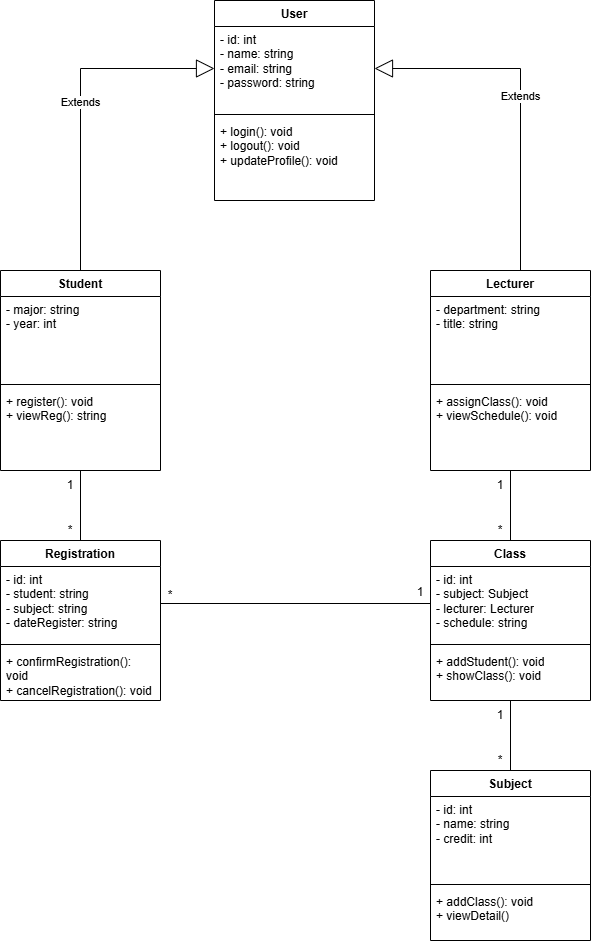

The diagram above was exported from draw.io. Its source (the exported page's mxGraphModel, read from the mxfile embedded in the PNG):
<mxGraphModel dx="868" dy="468" grid="1" gridSize="10" guides="1" tooltips="1" connect="1" arrows="1" fold="1" page="1" pageScale="1" pageWidth="827" pageHeight="1169" math="0" shadow="0">
  <root>
    <mxCell id="0" />
    <mxCell id="1" parent="0" />
    <mxCell id="zKQKf0U-5CdMkX7jhZ0a-83" value="User" style="swimlane;fontStyle=1;align=center;verticalAlign=top;childLayout=stackLayout;horizontal=1;startSize=26;horizontalStack=0;resizeParent=1;resizeParentMax=0;resizeLast=0;collapsible=1;marginBottom=0;whiteSpace=wrap;html=1;" vertex="1" parent="1">
      <mxGeometry x="334" y="430" width="160" height="200" as="geometry" />
    </mxCell>
    <mxCell id="zKQKf0U-5CdMkX7jhZ0a-84" value="- id: int&lt;div&gt;- name: string&lt;/div&gt;&lt;div&gt;- email: string&lt;/div&gt;&lt;div&gt;- password: string&lt;/div&gt;" style="text;strokeColor=none;fillColor=none;align=left;verticalAlign=top;spacingLeft=4;spacingRight=4;overflow=hidden;rotatable=0;points=[[0,0.5],[1,0.5]];portConstraint=eastwest;whiteSpace=wrap;html=1;" vertex="1" parent="zKQKf0U-5CdMkX7jhZ0a-83">
      <mxGeometry y="26" width="160" height="84" as="geometry" />
    </mxCell>
    <mxCell id="zKQKf0U-5CdMkX7jhZ0a-85" value="" style="line;strokeWidth=1;fillColor=none;align=left;verticalAlign=middle;spacingTop=-1;spacingLeft=3;spacingRight=3;rotatable=0;labelPosition=right;points=[];portConstraint=eastwest;strokeColor=inherit;" vertex="1" parent="zKQKf0U-5CdMkX7jhZ0a-83">
      <mxGeometry y="110" width="160" height="8" as="geometry" />
    </mxCell>
    <mxCell id="zKQKf0U-5CdMkX7jhZ0a-86" value="+ login(): void&lt;div&gt;+ logout(): void&lt;/div&gt;&lt;div&gt;+ updateProfile(): void&lt;/div&gt;" style="text;strokeColor=none;fillColor=none;align=left;verticalAlign=top;spacingLeft=4;spacingRight=4;overflow=hidden;rotatable=0;points=[[0,0.5],[1,0.5]];portConstraint=eastwest;whiteSpace=wrap;html=1;" vertex="1" parent="zKQKf0U-5CdMkX7jhZ0a-83">
      <mxGeometry y="118" width="160" height="82" as="geometry" />
    </mxCell>
    <mxCell id="zKQKf0U-5CdMkX7jhZ0a-87" value="Student" style="swimlane;fontStyle=1;align=center;verticalAlign=top;childLayout=stackLayout;horizontal=1;startSize=26;horizontalStack=0;resizeParent=1;resizeParentMax=0;resizeLast=0;collapsible=1;marginBottom=0;whiteSpace=wrap;html=1;" vertex="1" parent="1">
      <mxGeometry x="120" y="700" width="160" height="200" as="geometry" />
    </mxCell>
    <mxCell id="zKQKf0U-5CdMkX7jhZ0a-88" value="- major: string&lt;div&gt;- year: int&lt;/div&gt;" style="text;strokeColor=none;fillColor=none;align=left;verticalAlign=top;spacingLeft=4;spacingRight=4;overflow=hidden;rotatable=0;points=[[0,0.5],[1,0.5]];portConstraint=eastwest;whiteSpace=wrap;html=1;" vertex="1" parent="zKQKf0U-5CdMkX7jhZ0a-87">
      <mxGeometry y="26" width="160" height="84" as="geometry" />
    </mxCell>
    <mxCell id="zKQKf0U-5CdMkX7jhZ0a-89" value="" style="line;strokeWidth=1;fillColor=none;align=left;verticalAlign=middle;spacingTop=-1;spacingLeft=3;spacingRight=3;rotatable=0;labelPosition=right;points=[];portConstraint=eastwest;strokeColor=inherit;" vertex="1" parent="zKQKf0U-5CdMkX7jhZ0a-87">
      <mxGeometry y="110" width="160" height="8" as="geometry" />
    </mxCell>
    <mxCell id="zKQKf0U-5CdMkX7jhZ0a-90" value="+ register(): void&lt;div&gt;+ viewReg(): string&lt;/div&gt;" style="text;strokeColor=none;fillColor=none;align=left;verticalAlign=top;spacingLeft=4;spacingRight=4;overflow=hidden;rotatable=0;points=[[0,0.5],[1,0.5]];portConstraint=eastwest;whiteSpace=wrap;html=1;" vertex="1" parent="zKQKf0U-5CdMkX7jhZ0a-87">
      <mxGeometry y="118" width="160" height="82" as="geometry" />
    </mxCell>
    <mxCell id="zKQKf0U-5CdMkX7jhZ0a-91" value="Lecturer" style="swimlane;fontStyle=1;align=center;verticalAlign=top;childLayout=stackLayout;horizontal=1;startSize=26;horizontalStack=0;resizeParent=1;resizeParentMax=0;resizeLast=0;collapsible=1;marginBottom=0;whiteSpace=wrap;html=1;" vertex="1" parent="1">
      <mxGeometry x="550" y="700" width="160" height="200" as="geometry" />
    </mxCell>
    <mxCell id="zKQKf0U-5CdMkX7jhZ0a-92" value="- department: string&lt;div&gt;- title: string&lt;/div&gt;" style="text;strokeColor=none;fillColor=none;align=left;verticalAlign=top;spacingLeft=4;spacingRight=4;overflow=hidden;rotatable=0;points=[[0,0.5],[1,0.5]];portConstraint=eastwest;whiteSpace=wrap;html=1;" vertex="1" parent="zKQKf0U-5CdMkX7jhZ0a-91">
      <mxGeometry y="26" width="160" height="84" as="geometry" />
    </mxCell>
    <mxCell id="zKQKf0U-5CdMkX7jhZ0a-93" value="" style="line;strokeWidth=1;fillColor=none;align=left;verticalAlign=middle;spacingTop=-1;spacingLeft=3;spacingRight=3;rotatable=0;labelPosition=right;points=[];portConstraint=eastwest;strokeColor=inherit;" vertex="1" parent="zKQKf0U-5CdMkX7jhZ0a-91">
      <mxGeometry y="110" width="160" height="8" as="geometry" />
    </mxCell>
    <mxCell id="zKQKf0U-5CdMkX7jhZ0a-94" value="+ assignClass(): void&lt;div&gt;+ viewSchedule(): void&lt;/div&gt;" style="text;strokeColor=none;fillColor=none;align=left;verticalAlign=top;spacingLeft=4;spacingRight=4;overflow=hidden;rotatable=0;points=[[0,0.5],[1,0.5]];portConstraint=eastwest;whiteSpace=wrap;html=1;" vertex="1" parent="zKQKf0U-5CdMkX7jhZ0a-91">
      <mxGeometry y="118" width="160" height="82" as="geometry" />
    </mxCell>
    <mxCell id="zKQKf0U-5CdMkX7jhZ0a-95" value="Registration" style="swimlane;fontStyle=1;align=center;verticalAlign=top;childLayout=stackLayout;horizontal=1;startSize=26;horizontalStack=0;resizeParent=1;resizeParentMax=0;resizeLast=0;collapsible=1;marginBottom=0;whiteSpace=wrap;html=1;" vertex="1" parent="1">
      <mxGeometry x="120" y="970" width="160" height="160" as="geometry" />
    </mxCell>
    <mxCell id="zKQKf0U-5CdMkX7jhZ0a-96" value="- id: int&lt;div&gt;- student: string&lt;/div&gt;&lt;div&gt;- subject: string&lt;/div&gt;&lt;div&gt;- dateRegister: string&lt;/div&gt;" style="text;strokeColor=none;fillColor=none;align=left;verticalAlign=top;spacingLeft=4;spacingRight=4;overflow=hidden;rotatable=0;points=[[0,0.5],[1,0.5]];portConstraint=eastwest;whiteSpace=wrap;html=1;" vertex="1" parent="zKQKf0U-5CdMkX7jhZ0a-95">
      <mxGeometry y="26" width="160" height="74" as="geometry" />
    </mxCell>
    <mxCell id="zKQKf0U-5CdMkX7jhZ0a-97" value="" style="line;strokeWidth=1;fillColor=none;align=left;verticalAlign=middle;spacingTop=-1;spacingLeft=3;spacingRight=3;rotatable=0;labelPosition=right;points=[];portConstraint=eastwest;strokeColor=inherit;" vertex="1" parent="zKQKf0U-5CdMkX7jhZ0a-95">
      <mxGeometry y="100" width="160" height="8" as="geometry" />
    </mxCell>
    <mxCell id="zKQKf0U-5CdMkX7jhZ0a-98" value="+ confirmRegistration(): void&lt;div&gt;+ cancelRegistration(): void&lt;br&gt;&lt;table&gt;&lt;tbody&gt;&lt;tr&gt;&lt;td data-end=&quot;2487&quot; data-start=&quot;2467&quot; data-col-size=&quot;sm&quot;&gt;&lt;/td&gt;&lt;/tr&gt;&lt;/tbody&gt;&lt;/table&gt;&lt;/div&gt;" style="text;strokeColor=none;fillColor=none;align=left;verticalAlign=top;spacingLeft=4;spacingRight=4;overflow=hidden;rotatable=0;points=[[0,0.5],[1,0.5]];portConstraint=eastwest;whiteSpace=wrap;html=1;" vertex="1" parent="zKQKf0U-5CdMkX7jhZ0a-95">
      <mxGeometry y="108" width="160" height="52" as="geometry" />
    </mxCell>
    <mxCell id="zKQKf0U-5CdMkX7jhZ0a-99" value="Class" style="swimlane;fontStyle=1;align=center;verticalAlign=top;childLayout=stackLayout;horizontal=1;startSize=26;horizontalStack=0;resizeParent=1;resizeParentMax=0;resizeLast=0;collapsible=1;marginBottom=0;whiteSpace=wrap;html=1;" vertex="1" parent="1">
      <mxGeometry x="550" y="970" width="160" height="160" as="geometry" />
    </mxCell>
    <mxCell id="zKQKf0U-5CdMkX7jhZ0a-100" value="- id: int&lt;div&gt;- subject: Subject&lt;/div&gt;&lt;div&gt;- lecturer: Lecturer&lt;/div&gt;&lt;div&gt;- schedule: string&lt;/div&gt;" style="text;strokeColor=none;fillColor=none;align=left;verticalAlign=top;spacingLeft=4;spacingRight=4;overflow=hidden;rotatable=0;points=[[0,0.5],[1,0.5]];portConstraint=eastwest;whiteSpace=wrap;html=1;" vertex="1" parent="zKQKf0U-5CdMkX7jhZ0a-99">
      <mxGeometry y="26" width="160" height="74" as="geometry" />
    </mxCell>
    <mxCell id="zKQKf0U-5CdMkX7jhZ0a-101" value="" style="line;strokeWidth=1;fillColor=none;align=left;verticalAlign=middle;spacingTop=-1;spacingLeft=3;spacingRight=3;rotatable=0;labelPosition=right;points=[];portConstraint=eastwest;strokeColor=inherit;" vertex="1" parent="zKQKf0U-5CdMkX7jhZ0a-99">
      <mxGeometry y="100" width="160" height="8" as="geometry" />
    </mxCell>
    <mxCell id="zKQKf0U-5CdMkX7jhZ0a-102" value="+ addStudent(): void&lt;div&gt;+ showClass(): void&lt;/div&gt;" style="text;strokeColor=none;fillColor=none;align=left;verticalAlign=top;spacingLeft=4;spacingRight=4;overflow=hidden;rotatable=0;points=[[0,0.5],[1,0.5]];portConstraint=eastwest;whiteSpace=wrap;html=1;" vertex="1" parent="zKQKf0U-5CdMkX7jhZ0a-99">
      <mxGeometry y="108" width="160" height="52" as="geometry" />
    </mxCell>
    <mxCell id="zKQKf0U-5CdMkX7jhZ0a-103" value="Subject" style="swimlane;fontStyle=1;align=center;verticalAlign=top;childLayout=stackLayout;horizontal=1;startSize=26;horizontalStack=0;resizeParent=1;resizeParentMax=0;resizeLast=0;collapsible=1;marginBottom=0;whiteSpace=wrap;html=1;" vertex="1" parent="1">
      <mxGeometry x="550" y="1200" width="160" height="170" as="geometry" />
    </mxCell>
    <mxCell id="zKQKf0U-5CdMkX7jhZ0a-104" value="- id: int&lt;div&gt;- name: string&lt;/div&gt;&lt;div&gt;- credit: int&lt;/div&gt;&lt;div&gt;&lt;br&gt;&lt;/div&gt;" style="text;strokeColor=none;fillColor=none;align=left;verticalAlign=top;spacingLeft=4;spacingRight=4;overflow=hidden;rotatable=0;points=[[0,0.5],[1,0.5]];portConstraint=eastwest;whiteSpace=wrap;html=1;" vertex="1" parent="zKQKf0U-5CdMkX7jhZ0a-103">
      <mxGeometry y="26" width="160" height="84" as="geometry" />
    </mxCell>
    <mxCell id="zKQKf0U-5CdMkX7jhZ0a-105" value="" style="line;strokeWidth=1;fillColor=none;align=left;verticalAlign=middle;spacingTop=-1;spacingLeft=3;spacingRight=3;rotatable=0;labelPosition=right;points=[];portConstraint=eastwest;strokeColor=inherit;" vertex="1" parent="zKQKf0U-5CdMkX7jhZ0a-103">
      <mxGeometry y="110" width="160" height="8" as="geometry" />
    </mxCell>
    <mxCell id="zKQKf0U-5CdMkX7jhZ0a-106" value="+ addClass(): void&lt;div&gt;+&amp;nbsp;viewDetail()&lt;/div&gt;" style="text;strokeColor=none;fillColor=none;align=left;verticalAlign=top;spacingLeft=4;spacingRight=4;overflow=hidden;rotatable=0;points=[[0,0.5],[1,0.5]];portConstraint=eastwest;whiteSpace=wrap;html=1;" vertex="1" parent="zKQKf0U-5CdMkX7jhZ0a-103">
      <mxGeometry y="118" width="160" height="52" as="geometry" />
    </mxCell>
    <mxCell id="zKQKf0U-5CdMkX7jhZ0a-107" value="Extends" style="endArrow=block;endSize=16;endFill=0;html=1;rounded=0;exitX=0.5;exitY=0;exitDx=0;exitDy=0;entryX=0;entryY=0.5;entryDx=0;entryDy=0;" edge="1" parent="1" source="zKQKf0U-5CdMkX7jhZ0a-87" target="zKQKf0U-5CdMkX7jhZ0a-84">
      <mxGeometry width="160" relative="1" as="geometry">
        <mxPoint x="200" y="660" as="sourcePoint" />
        <mxPoint x="360" y="660" as="targetPoint" />
        <Array as="points">
          <mxPoint x="200" y="498" />
        </Array>
      </mxGeometry>
    </mxCell>
    <mxCell id="zKQKf0U-5CdMkX7jhZ0a-108" value="Extends" style="endArrow=block;endSize=16;endFill=0;html=1;rounded=0;exitX=0.5;exitY=0;exitDx=0;exitDy=0;entryX=1;entryY=0.5;entryDx=0;entryDy=0;" edge="1" parent="1" target="zKQKf0U-5CdMkX7jhZ0a-84">
      <mxGeometry width="160" relative="1" as="geometry">
        <mxPoint x="640" y="700" as="sourcePoint" />
        <mxPoint x="774" y="498" as="targetPoint" />
        <Array as="points">
          <mxPoint x="640" y="498" />
        </Array>
      </mxGeometry>
    </mxCell>
    <mxCell id="zKQKf0U-5CdMkX7jhZ0a-109" value="" style="endArrow=none;html=1;rounded=0;exitX=0.5;exitY=0;exitDx=0;exitDy=0;" edge="1" parent="1" source="zKQKf0U-5CdMkX7jhZ0a-95">
      <mxGeometry width="50" height="50" relative="1" as="geometry">
        <mxPoint x="150" y="950" as="sourcePoint" />
        <mxPoint x="200" y="900" as="targetPoint" />
      </mxGeometry>
    </mxCell>
    <mxCell id="zKQKf0U-5CdMkX7jhZ0a-111" value="1" style="text;html=1;whiteSpace=wrap;strokeColor=none;fillColor=none;align=center;verticalAlign=middle;rounded=0;" vertex="1" parent="1">
      <mxGeometry x="160" y="900" width="60" height="30" as="geometry" />
    </mxCell>
    <mxCell id="zKQKf0U-5CdMkX7jhZ0a-112" value="*" style="text;html=1;whiteSpace=wrap;strokeColor=none;fillColor=none;align=center;verticalAlign=middle;rounded=0;" vertex="1" parent="1">
      <mxGeometry x="160" y="945" width="60" height="30" as="geometry" />
    </mxCell>
    <mxCell id="zKQKf0U-5CdMkX7jhZ0a-113" value="" style="endArrow=none;html=1;rounded=0;exitX=0.5;exitY=0;exitDx=0;exitDy=0;" edge="1" parent="1">
      <mxGeometry width="50" height="50" relative="1" as="geometry">
        <mxPoint x="630" y="1200" as="sourcePoint" />
        <mxPoint x="630" y="1130" as="targetPoint" />
      </mxGeometry>
    </mxCell>
    <mxCell id="zKQKf0U-5CdMkX7jhZ0a-114" value="1" style="text;html=1;whiteSpace=wrap;strokeColor=none;fillColor=none;align=center;verticalAlign=middle;rounded=0;" vertex="1" parent="1">
      <mxGeometry x="590" y="1130" width="60" height="30" as="geometry" />
    </mxCell>
    <mxCell id="zKQKf0U-5CdMkX7jhZ0a-115" value="*" style="text;html=1;whiteSpace=wrap;strokeColor=none;fillColor=none;align=center;verticalAlign=middle;rounded=0;" vertex="1" parent="1">
      <mxGeometry x="590" y="1175" width="60" height="30" as="geometry" />
    </mxCell>
    <mxCell id="zKQKf0U-5CdMkX7jhZ0a-117" value="" style="endArrow=none;html=1;rounded=0;exitX=0.5;exitY=0;exitDx=0;exitDy=0;" edge="1" parent="1">
      <mxGeometry width="50" height="50" relative="1" as="geometry">
        <mxPoint x="630" y="970" as="sourcePoint" />
        <mxPoint x="630" y="900" as="targetPoint" />
      </mxGeometry>
    </mxCell>
    <mxCell id="zKQKf0U-5CdMkX7jhZ0a-118" value="1" style="text;html=1;whiteSpace=wrap;strokeColor=none;fillColor=none;align=center;verticalAlign=middle;rounded=0;" vertex="1" parent="1">
      <mxGeometry x="590" y="900" width="60" height="30" as="geometry" />
    </mxCell>
    <mxCell id="zKQKf0U-5CdMkX7jhZ0a-119" value="*" style="text;html=1;whiteSpace=wrap;strokeColor=none;fillColor=none;align=center;verticalAlign=middle;rounded=0;" vertex="1" parent="1">
      <mxGeometry x="590" y="945" width="60" height="30" as="geometry" />
    </mxCell>
    <mxCell id="zKQKf0U-5CdMkX7jhZ0a-120" value="" style="endArrow=none;html=1;rounded=0;exitX=1;exitY=0.5;exitDx=0;exitDy=0;entryX=0;entryY=0.5;entryDx=0;entryDy=0;" edge="1" parent="1" source="zKQKf0U-5CdMkX7jhZ0a-96" target="zKQKf0U-5CdMkX7jhZ0a-100">
      <mxGeometry width="50" height="50" relative="1" as="geometry">
        <mxPoint x="340" y="950" as="sourcePoint" />
        <mxPoint x="340" y="880" as="targetPoint" />
      </mxGeometry>
    </mxCell>
    <mxCell id="zKQKf0U-5CdMkX7jhZ0a-121" value="1" style="text;html=1;whiteSpace=wrap;strokeColor=none;fillColor=none;align=center;verticalAlign=middle;rounded=0;" vertex="1" parent="1">
      <mxGeometry x="510" y="1007" width="60" height="30" as="geometry" />
    </mxCell>
    <mxCell id="zKQKf0U-5CdMkX7jhZ0a-122" value="*" style="text;html=1;whiteSpace=wrap;strokeColor=none;fillColor=none;align=center;verticalAlign=middle;rounded=0;" vertex="1" parent="1">
      <mxGeometry x="260" y="1010" width="60" height="30" as="geometry" />
    </mxCell>
  </root>
</mxGraphModel>